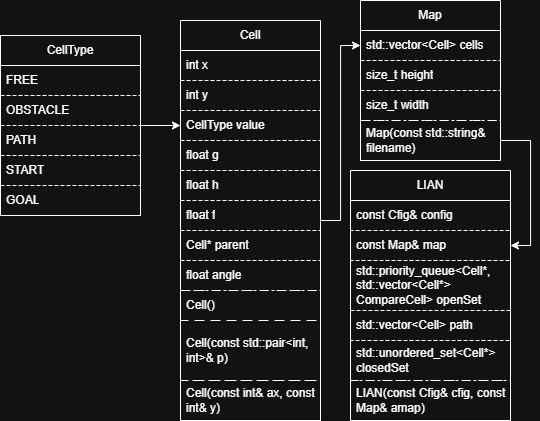

The diagram above was exported from draw.io. Its source (the exported page's mxGraphModel, read from the mxfile embedded in the PNG):
<mxGraphModel dx="911" dy="636" grid="1" gridSize="10" guides="1" tooltips="1" connect="1" arrows="1" fold="1" page="1" pageScale="1" pageWidth="827" pageHeight="1169" math="0" shadow="0">
  <root>
    <mxCell id="0" />
    <mxCell id="1" parent="0" />
    <mxCell id="98uAgtqF0bIFM5BT7dOI-39" edge="1" parent="1" source="98uAgtqF0bIFM5BT7dOI-1" style="edgeStyle=orthogonalEdgeStyle;rounded=0;orthogonalLoop=1;jettySize=auto;html=1;entryX=0;entryY=0.5;entryDx=0;entryDy=0;" target="98uAgtqF0bIFM5BT7dOI-10">
      <mxGeometry relative="1" as="geometry" />
    </mxCell>
    <mxCell id="98uAgtqF0bIFM5BT7dOI-1" parent="1" style="swimlane;fontStyle=0;childLayout=stackLayout;horizontal=1;startSize=30;horizontalStack=0;resizeParent=1;resizeParentMax=0;resizeLast=0;collapsible=1;marginBottom=0;whiteSpace=wrap;html=1;" value="CellType" vertex="1">
      <mxGeometry height="180" width="140" x="110" y="135" as="geometry" />
    </mxCell>
    <mxCell id="98uAgtqF0bIFM5BT7dOI-2" parent="98uAgtqF0bIFM5BT7dOI-1" style="text;strokeColor=default;fillColor=none;align=left;verticalAlign=middle;spacingLeft=4;spacingRight=4;overflow=hidden;points=[[0,0.5],[1,0.5]];portConstraint=eastwest;rotatable=0;whiteSpace=wrap;html=1;dashed=1;" value="FREE" vertex="1">
      <mxGeometry height="30" width="140" y="30" as="geometry" />
    </mxCell>
    <mxCell id="98uAgtqF0bIFM5BT7dOI-3" parent="98uAgtqF0bIFM5BT7dOI-1" style="text;strokeColor=default;fillColor=none;align=left;verticalAlign=middle;spacingLeft=4;spacingRight=4;overflow=hidden;points=[[0,0.5],[1,0.5]];portConstraint=eastwest;rotatable=0;whiteSpace=wrap;html=1;dashed=1;" value="OBSTACLE" vertex="1">
      <mxGeometry height="30" width="140" y="60" as="geometry" />
    </mxCell>
    <mxCell id="98uAgtqF0bIFM5BT7dOI-4" parent="98uAgtqF0bIFM5BT7dOI-1" style="text;strokeColor=default;fillColor=none;align=left;verticalAlign=middle;spacingLeft=4;spacingRight=4;overflow=hidden;points=[[0,0.5],[1,0.5]];portConstraint=eastwest;rotatable=0;whiteSpace=wrap;html=1;dashed=1;" value="PATH" vertex="1">
      <mxGeometry height="30" width="140" y="90" as="geometry" />
    </mxCell>
    <mxCell id="98uAgtqF0bIFM5BT7dOI-5" parent="98uAgtqF0bIFM5BT7dOI-1" style="text;strokeColor=default;fillColor=none;align=left;verticalAlign=middle;spacingLeft=4;spacingRight=4;overflow=hidden;points=[[0,0.5],[1,0.5]];portConstraint=eastwest;rotatable=0;whiteSpace=wrap;html=1;dashed=1;" value="START" vertex="1">
      <mxGeometry height="30" width="140" y="120" as="geometry" />
    </mxCell>
    <mxCell id="98uAgtqF0bIFM5BT7dOI-6" parent="98uAgtqF0bIFM5BT7dOI-1" style="text;strokeColor=default;fillColor=none;align=left;verticalAlign=middle;spacingLeft=4;spacingRight=4;overflow=hidden;points=[[0,0.5],[1,0.5]];portConstraint=eastwest;rotatable=0;whiteSpace=wrap;html=1;dashed=1;" value="GOAL" vertex="1">
      <mxGeometry height="30" width="140" y="150" as="geometry" />
    </mxCell>
    <mxCell id="98uAgtqF0bIFM5BT7dOI-40" edge="1" parent="1" source="98uAgtqF0bIFM5BT7dOI-7" style="edgeStyle=orthogonalEdgeStyle;rounded=0;orthogonalLoop=1;jettySize=auto;html=1;entryX=0;entryY=0.5;entryDx=0;entryDy=0;" target="98uAgtqF0bIFM5BT7dOI-20">
      <mxGeometry relative="1" as="geometry" />
    </mxCell>
    <mxCell id="98uAgtqF0bIFM5BT7dOI-7" parent="1" style="swimlane;fontStyle=0;childLayout=stackLayout;horizontal=1;startSize=30;horizontalStack=0;resizeParent=1;resizeParentMax=0;resizeLast=0;collapsible=1;marginBottom=0;whiteSpace=wrap;html=1;" value="Cell" vertex="1">
      <mxGeometry height="400" width="140" x="290" y="120" as="geometry" />
    </mxCell>
    <mxCell id="98uAgtqF0bIFM5BT7dOI-8" parent="98uAgtqF0bIFM5BT7dOI-7" style="text;strokeColor=default;fillColor=none;align=left;verticalAlign=middle;spacingLeft=4;spacingRight=4;overflow=hidden;points=[[0,0.5],[1,0.5]];portConstraint=eastwest;rotatable=0;whiteSpace=wrap;html=1;dashed=1;" value="int x" vertex="1">
      <mxGeometry height="30" width="140" y="30" as="geometry" />
    </mxCell>
    <mxCell id="98uAgtqF0bIFM5BT7dOI-9" parent="98uAgtqF0bIFM5BT7dOI-7" style="text;strokeColor=default;fillColor=none;align=left;verticalAlign=middle;spacingLeft=4;spacingRight=4;overflow=hidden;points=[[0,0.5],[1,0.5]];portConstraint=eastwest;rotatable=0;whiteSpace=wrap;html=1;dashed=1;" value="int y" vertex="1">
      <mxGeometry height="30" width="140" y="60" as="geometry" />
    </mxCell>
    <mxCell id="98uAgtqF0bIFM5BT7dOI-10" parent="98uAgtqF0bIFM5BT7dOI-7" style="text;strokeColor=default;fillColor=none;align=left;verticalAlign=middle;spacingLeft=4;spacingRight=4;overflow=hidden;points=[[0,0.5],[1,0.5]];portConstraint=eastwest;rotatable=0;whiteSpace=wrap;html=1;dashed=1;" value="CellType value" vertex="1">
      <mxGeometry height="30" width="140" y="90" as="geometry" />
    </mxCell>
    <mxCell id="98uAgtqF0bIFM5BT7dOI-11" parent="98uAgtqF0bIFM5BT7dOI-7" style="text;strokeColor=default;fillColor=none;align=left;verticalAlign=middle;spacingLeft=4;spacingRight=4;overflow=hidden;points=[[0,0.5],[1,0.5]];portConstraint=eastwest;rotatable=0;whiteSpace=wrap;html=1;dashed=1;" value="float g" vertex="1">
      <mxGeometry height="30" width="140" y="120" as="geometry" />
    </mxCell>
    <mxCell id="98uAgtqF0bIFM5BT7dOI-12" parent="98uAgtqF0bIFM5BT7dOI-7" style="text;strokeColor=default;fillColor=none;align=left;verticalAlign=middle;spacingLeft=4;spacingRight=4;overflow=hidden;points=[[0,0.5],[1,0.5]];portConstraint=eastwest;rotatable=0;whiteSpace=wrap;html=1;dashed=1;" value="float h" vertex="1">
      <mxGeometry height="30" width="140" y="150" as="geometry" />
    </mxCell>
    <mxCell id="98uAgtqF0bIFM5BT7dOI-13" parent="98uAgtqF0bIFM5BT7dOI-7" style="text;strokeColor=default;fillColor=none;align=left;verticalAlign=middle;spacingLeft=4;spacingRight=4;overflow=hidden;points=[[0,0.5],[1,0.5]];portConstraint=eastwest;rotatable=0;whiteSpace=wrap;html=1;dashed=1;" value="float f" vertex="1">
      <mxGeometry height="30" width="140" y="180" as="geometry" />
    </mxCell>
    <mxCell id="98uAgtqF0bIFM5BT7dOI-14" parent="98uAgtqF0bIFM5BT7dOI-7" style="text;strokeColor=default;fillColor=none;align=left;verticalAlign=middle;spacingLeft=4;spacingRight=4;overflow=hidden;points=[[0,0.5],[1,0.5]];portConstraint=eastwest;rotatable=0;whiteSpace=wrap;html=1;dashed=1;" value="Cell* parent" vertex="1">
      <mxGeometry height="30" width="140" y="210" as="geometry" />
    </mxCell>
    <mxCell id="98uAgtqF0bIFM5BT7dOI-15" parent="98uAgtqF0bIFM5BT7dOI-7" style="text;strokeColor=default;fillColor=none;align=left;verticalAlign=middle;spacingLeft=4;spacingRight=4;overflow=hidden;points=[[0,0.5],[1,0.5]];portConstraint=eastwest;rotatable=0;whiteSpace=wrap;html=1;dashed=1;" value="float angle" vertex="1">
      <mxGeometry height="30" width="140" y="240" as="geometry" />
    </mxCell>
    <mxCell id="98uAgtqF0bIFM5BT7dOI-16" parent="98uAgtqF0bIFM5BT7dOI-7" style="text;strokeColor=default;fillColor=none;align=left;verticalAlign=middle;spacingLeft=4;spacingRight=4;overflow=hidden;points=[[0,0.5],[1,0.5]];portConstraint=eastwest;rotatable=0;whiteSpace=wrap;html=1;dashed=1;dashPattern=8 8;" value="Cell()" vertex="1">
      <mxGeometry height="30" width="140" y="270" as="geometry" />
    </mxCell>
    <mxCell id="98uAgtqF0bIFM5BT7dOI-18" parent="98uAgtqF0bIFM5BT7dOI-7" style="text;strokeColor=default;fillColor=none;align=left;verticalAlign=middle;spacingLeft=4;spacingRight=4;overflow=hidden;points=[[0,0.5],[1,0.5]];portConstraint=eastwest;rotatable=0;whiteSpace=wrap;html=1;dashed=1;dashPattern=8 8;" value="Cell(const std::pair&amp;lt;int, int&amp;gt;&amp;amp; p)" vertex="1">
      <mxGeometry height="60" width="140" y="300" as="geometry" />
    </mxCell>
    <mxCell id="98uAgtqF0bIFM5BT7dOI-17" parent="98uAgtqF0bIFM5BT7dOI-7" style="text;strokeColor=default;fillColor=none;align=left;verticalAlign=middle;spacingLeft=4;spacingRight=4;overflow=hidden;points=[[0,0.5],[1,0.5]];portConstraint=eastwest;rotatable=0;whiteSpace=wrap;html=1;dashed=1;dashPattern=8 8;" value="Cell(const int&amp;amp; ax, const int&amp;amp; y)" vertex="1">
      <mxGeometry height="40" width="140" y="360" as="geometry" />
    </mxCell>
    <mxCell id="98uAgtqF0bIFM5BT7dOI-19" parent="1" style="swimlane;fontStyle=0;childLayout=stackLayout;horizontal=1;startSize=30;horizontalStack=0;resizeParent=1;resizeParentMax=0;resizeLast=0;collapsible=1;marginBottom=0;whiteSpace=wrap;html=1;" value="Map" vertex="1">
      <mxGeometry height="160" width="140" x="470" y="100" as="geometry" />
    </mxCell>
    <mxCell id="98uAgtqF0bIFM5BT7dOI-20" parent="98uAgtqF0bIFM5BT7dOI-19" style="text;strokeColor=default;fillColor=none;align=left;verticalAlign=middle;spacingLeft=4;spacingRight=4;overflow=hidden;points=[[0,0.5],[1,0.5]];portConstraint=eastwest;rotatable=0;whiteSpace=wrap;html=1;dashed=1;" value="std::vector&amp;lt;Cell&amp;gt; cells" vertex="1">
      <mxGeometry height="30" width="140" y="30" as="geometry" />
    </mxCell>
    <mxCell id="98uAgtqF0bIFM5BT7dOI-21" parent="98uAgtqF0bIFM5BT7dOI-19" style="text;strokeColor=default;fillColor=none;align=left;verticalAlign=middle;spacingLeft=4;spacingRight=4;overflow=hidden;points=[[0,0.5],[1,0.5]];portConstraint=eastwest;rotatable=0;whiteSpace=wrap;html=1;dashed=1;" value="size_t height" vertex="1">
      <mxGeometry height="30" width="140" y="60" as="geometry" />
    </mxCell>
    <mxCell id="98uAgtqF0bIFM5BT7dOI-22" parent="98uAgtqF0bIFM5BT7dOI-19" style="text;strokeColor=default;fillColor=none;align=left;verticalAlign=middle;spacingLeft=4;spacingRight=4;overflow=hidden;points=[[0,0.5],[1,0.5]];portConstraint=eastwest;rotatable=0;whiteSpace=wrap;html=1;dashed=1;" value="size_t width" vertex="1">
      <mxGeometry height="30" width="140" y="90" as="geometry" />
    </mxCell>
    <mxCell id="98uAgtqF0bIFM5BT7dOI-28" parent="98uAgtqF0bIFM5BT7dOI-19" style="text;strokeColor=default;fillColor=none;align=left;verticalAlign=middle;spacingLeft=4;spacingRight=4;overflow=hidden;points=[[0,0.5],[1,0.5]];portConstraint=eastwest;rotatable=0;whiteSpace=wrap;html=1;dashed=1;dashPattern=8 8;" value="Map(const std::string&amp;amp; filename)" vertex="1">
      <mxGeometry height="40" width="140" y="120" as="geometry" />
    </mxCell>
    <mxCell id="98uAgtqF0bIFM5BT7dOI-31" parent="1" style="swimlane;fontStyle=0;childLayout=stackLayout;horizontal=1;startSize=30;horizontalStack=0;resizeParent=1;resizeParentMax=0;resizeLast=0;collapsible=1;marginBottom=0;whiteSpace=wrap;html=1;" value="LIAN" vertex="1">
      <mxGeometry height="250" width="160" x="460" y="270" as="geometry" />
    </mxCell>
    <mxCell id="98uAgtqF0bIFM5BT7dOI-32" parent="98uAgtqF0bIFM5BT7dOI-31" style="text;strokeColor=default;fillColor=none;align=left;verticalAlign=middle;spacingLeft=4;spacingRight=4;overflow=hidden;points=[[0,0.5],[1,0.5]];portConstraint=eastwest;rotatable=0;whiteSpace=wrap;html=1;dashed=1;" value="const Cfig&amp;amp; config" vertex="1">
      <mxGeometry height="30" width="160" y="30" as="geometry" />
    </mxCell>
    <mxCell id="98uAgtqF0bIFM5BT7dOI-33" parent="98uAgtqF0bIFM5BT7dOI-31" style="text;strokeColor=default;fillColor=none;align=left;verticalAlign=middle;spacingLeft=4;spacingRight=4;overflow=hidden;points=[[0,0.5],[1,0.5]];portConstraint=eastwest;rotatable=0;whiteSpace=wrap;html=1;dashed=1;" value="const Map&amp;amp; map" vertex="1">
      <mxGeometry height="30" width="160" y="60" as="geometry" />
    </mxCell>
    <mxCell id="98uAgtqF0bIFM5BT7dOI-35" parent="98uAgtqF0bIFM5BT7dOI-31" style="text;strokeColor=default;fillColor=none;align=left;verticalAlign=middle;spacingLeft=4;spacingRight=4;overflow=hidden;points=[[0,0.5],[1,0.5]];portConstraint=eastwest;rotatable=0;whiteSpace=wrap;html=1;dashed=1;" value="std::priority_queue&amp;lt;Cell*, std::vector&amp;lt;Cell*&amp;gt; CompareCell&amp;gt; openSet" vertex="1">
      <mxGeometry height="50" width="160" y="90" as="geometry" />
    </mxCell>
    <mxCell id="98uAgtqF0bIFM5BT7dOI-37" parent="98uAgtqF0bIFM5BT7dOI-31" style="text;strokeColor=default;fillColor=none;align=left;verticalAlign=middle;spacingLeft=4;spacingRight=4;overflow=hidden;points=[[0,0.5],[1,0.5]];portConstraint=eastwest;rotatable=0;whiteSpace=wrap;html=1;dashed=1;" value="std::vector&amp;lt;Cell&amp;gt; path" vertex="1">
      <mxGeometry height="30" width="160" y="140" as="geometry" />
    </mxCell>
    <mxCell id="98uAgtqF0bIFM5BT7dOI-36" parent="98uAgtqF0bIFM5BT7dOI-31" style="text;strokeColor=default;fillColor=none;align=left;verticalAlign=middle;spacingLeft=4;spacingRight=4;overflow=hidden;points=[[0,0.5],[1,0.5]];portConstraint=eastwest;rotatable=0;whiteSpace=wrap;html=1;dashed=1;" value="std::unordered_set&amp;lt;Cell*&amp;gt; closedSet" vertex="1">
      <mxGeometry height="40" width="160" y="170" as="geometry" />
    </mxCell>
    <mxCell id="98uAgtqF0bIFM5BT7dOI-38" parent="98uAgtqF0bIFM5BT7dOI-31" style="text;strokeColor=default;fillColor=none;align=left;verticalAlign=middle;spacingLeft=4;spacingRight=4;overflow=hidden;points=[[0,0.5],[1,0.5]];portConstraint=eastwest;rotatable=0;whiteSpace=wrap;html=1;dashed=1;dashPattern=8 8;" value="LIAN(const Cfig&amp;amp; cfig, const Map&amp;amp; amap)" vertex="1">
      <mxGeometry height="40" width="160" y="210" as="geometry" />
    </mxCell>
    <mxCell id="98uAgtqF0bIFM5BT7dOI-42" edge="1" parent="1" source="98uAgtqF0bIFM5BT7dOI-28" style="edgeStyle=orthogonalEdgeStyle;rounded=0;orthogonalLoop=1;jettySize=auto;html=1;entryX=1;entryY=0.5;entryDx=0;entryDy=0;" target="98uAgtqF0bIFM5BT7dOI-33">
      <mxGeometry relative="1" as="geometry">
        <Array as="points">
          <mxPoint x="640" y="240" />
          <mxPoint x="640" y="345" />
        </Array>
      </mxGeometry>
    </mxCell>
  </root>
</mxGraphModel>